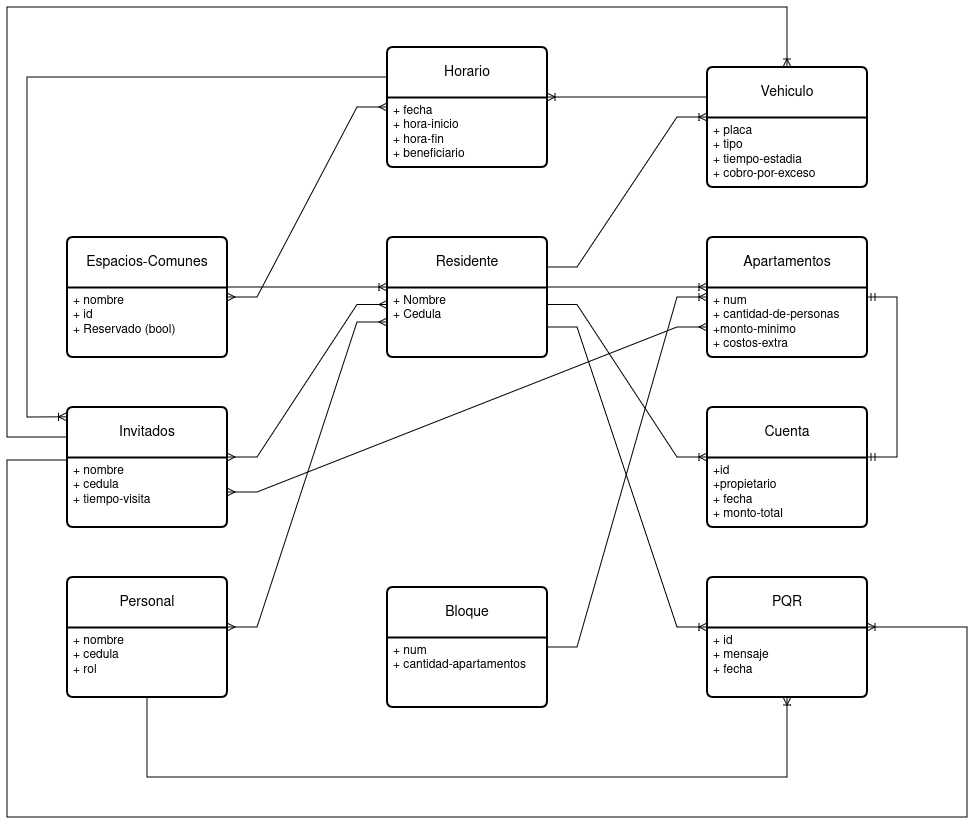

The diagram above was exported from draw.io. Its source (the exported page's mxGraphModel, read from the mxfile embedded in the PNG):
<mxGraphModel dx="1849" dy="1927" grid="1" gridSize="10" guides="1" tooltips="1" connect="1" arrows="1" fold="1" page="1" pageScale="1" pageWidth="850" pageHeight="1100" math="0" shadow="0">
  <root>
    <mxCell id="0" />
    <mxCell id="1" parent="0" />
    <mxCell id="trEgRuEXgAKlfwMl6baa-1" value="Residente" style="swimlane;childLayout=stackLayout;horizontal=1;startSize=50;horizontalStack=0;rounded=1;fontSize=14;fontStyle=0;strokeWidth=2;resizeParent=0;resizeLast=1;shadow=0;dashed=0;align=center;arcSize=4;whiteSpace=wrap;html=1;" parent="1" vertex="1">
      <mxGeometry x="400" y="-380" width="160" height="120" as="geometry" />
    </mxCell>
    <mxCell id="trEgRuEXgAKlfwMl6baa-2" value="&lt;div&gt;+ Nombre&lt;/div&gt;&lt;div&gt;+ Cedula&lt;br&gt;&lt;/div&gt;" style="align=left;strokeColor=none;fillColor=none;spacingLeft=4;fontSize=12;verticalAlign=top;resizable=0;rotatable=0;part=1;html=1;" parent="trEgRuEXgAKlfwMl6baa-1" vertex="1">
      <mxGeometry y="50" width="160" height="70" as="geometry" />
    </mxCell>
    <mxCell id="trEgRuEXgAKlfwMl6baa-3" value="Apartamentos" style="swimlane;childLayout=stackLayout;horizontal=1;startSize=50;horizontalStack=0;rounded=1;fontSize=14;fontStyle=0;strokeWidth=2;resizeParent=0;resizeLast=1;shadow=0;dashed=0;align=center;arcSize=4;whiteSpace=wrap;html=1;" parent="1" vertex="1">
      <mxGeometry x="720" y="-380" width="160" height="120" as="geometry" />
    </mxCell>
    <mxCell id="trEgRuEXgAKlfwMl6baa-4" value="&lt;div&gt;+ num&lt;/div&gt;&lt;div&gt;+ cantidad-de-personas&lt;/div&gt;&lt;div&gt;+monto-minimo&lt;/div&gt;&lt;div&gt;+ costos-extra&lt;br&gt;&lt;/div&gt;" style="align=left;strokeColor=none;fillColor=none;spacingLeft=4;fontSize=12;verticalAlign=top;resizable=0;rotatable=0;part=1;html=1;" parent="trEgRuEXgAKlfwMl6baa-3" vertex="1">
      <mxGeometry y="50" width="160" height="70" as="geometry" />
    </mxCell>
    <mxCell id="trEgRuEXgAKlfwMl6baa-5" value="Espacios-Comunes" style="swimlane;childLayout=stackLayout;horizontal=1;startSize=50;horizontalStack=0;rounded=1;fontSize=14;fontStyle=0;strokeWidth=2;resizeParent=0;resizeLast=1;shadow=0;dashed=0;align=center;arcSize=4;whiteSpace=wrap;html=1;" parent="1" vertex="1">
      <mxGeometry x="80" y="-380" width="160" height="120" as="geometry" />
    </mxCell>
    <mxCell id="trEgRuEXgAKlfwMl6baa-6" value="&lt;div&gt;+ nombre&lt;/div&gt;&lt;div&gt;+ id&lt;/div&gt;&lt;div&gt;+ Reservado (bool)&lt;/div&gt;" style="align=left;strokeColor=none;fillColor=none;spacingLeft=4;fontSize=12;verticalAlign=top;resizable=0;rotatable=0;part=1;html=1;" parent="trEgRuEXgAKlfwMl6baa-5" vertex="1">
      <mxGeometry y="50" width="160" height="70" as="geometry" />
    </mxCell>
    <mxCell id="trEgRuEXgAKlfwMl6baa-7" value="Cuenta" style="swimlane;childLayout=stackLayout;horizontal=1;startSize=50;horizontalStack=0;rounded=1;fontSize=14;fontStyle=0;strokeWidth=2;resizeParent=0;resizeLast=1;shadow=0;dashed=0;align=center;arcSize=4;whiteSpace=wrap;html=1;" parent="1" vertex="1">
      <mxGeometry x="720" y="-210" width="160" height="120" as="geometry" />
    </mxCell>
    <mxCell id="trEgRuEXgAKlfwMl6baa-8" value="&lt;div&gt;+id&lt;/div&gt;&lt;div&gt;+propietario&lt;/div&gt;&lt;div&gt;+ fecha&lt;/div&gt;&lt;div&gt;+ monto-total&lt;br&gt;&lt;/div&gt;" style="align=left;strokeColor=none;fillColor=none;spacingLeft=4;fontSize=12;verticalAlign=top;resizable=0;rotatable=0;part=1;html=1;" parent="trEgRuEXgAKlfwMl6baa-7" vertex="1">
      <mxGeometry y="50" width="160" height="70" as="geometry" />
    </mxCell>
    <mxCell id="trEgRuEXgAKlfwMl6baa-9" value="PQR" style="swimlane;childLayout=stackLayout;horizontal=1;startSize=50;horizontalStack=0;rounded=1;fontSize=14;fontStyle=0;strokeWidth=2;resizeParent=0;resizeLast=1;shadow=0;dashed=0;align=center;arcSize=4;whiteSpace=wrap;html=1;" parent="1" vertex="1">
      <mxGeometry x="720" y="-40" width="160" height="120" as="geometry" />
    </mxCell>
    <mxCell id="trEgRuEXgAKlfwMl6baa-10" value="&lt;div&gt;+ id&lt;/div&gt;&lt;div&gt;+ mensaje&lt;/div&gt;&lt;div&gt;+ fecha&lt;br&gt;&lt;/div&gt;" style="align=left;strokeColor=none;fillColor=none;spacingLeft=4;fontSize=12;verticalAlign=top;resizable=0;rotatable=0;part=1;html=1;" parent="trEgRuEXgAKlfwMl6baa-9" vertex="1">
      <mxGeometry y="50" width="160" height="70" as="geometry" />
    </mxCell>
    <mxCell id="trEgRuEXgAKlfwMl6baa-11" value="Invitados" style="swimlane;childLayout=stackLayout;horizontal=1;startSize=50;horizontalStack=0;rounded=1;fontSize=14;fontStyle=0;strokeWidth=2;resizeParent=0;resizeLast=1;shadow=0;dashed=0;align=center;arcSize=4;whiteSpace=wrap;html=1;" parent="1" vertex="1">
      <mxGeometry x="80" y="-210" width="160" height="120" as="geometry" />
    </mxCell>
    <mxCell id="trEgRuEXgAKlfwMl6baa-12" value="&lt;div&gt;+ nombre&lt;/div&gt;&lt;div&gt;+ cedula&lt;/div&gt;&lt;div&gt;+ tiempo-visita&lt;br&gt;&lt;/div&gt;" style="align=left;strokeColor=none;fillColor=none;spacingLeft=4;fontSize=12;verticalAlign=top;resizable=0;rotatable=0;part=1;html=1;" parent="trEgRuEXgAKlfwMl6baa-11" vertex="1">
      <mxGeometry y="50" width="160" height="70" as="geometry" />
    </mxCell>
    <mxCell id="trEgRuEXgAKlfwMl6baa-13" value="Personal" style="swimlane;childLayout=stackLayout;horizontal=1;startSize=50;horizontalStack=0;rounded=1;fontSize=14;fontStyle=0;strokeWidth=2;resizeParent=0;resizeLast=1;shadow=0;dashed=0;align=center;arcSize=4;whiteSpace=wrap;html=1;" parent="1" vertex="1">
      <mxGeometry x="80" y="-40" width="160" height="120" as="geometry" />
    </mxCell>
    <mxCell id="trEgRuEXgAKlfwMl6baa-14" value="&lt;div&gt;+ nombre&lt;/div&gt;&lt;div&gt;+ cedula&lt;/div&gt;&lt;div&gt;+ rol&lt;br&gt;&lt;/div&gt;" style="align=left;strokeColor=none;fillColor=none;spacingLeft=4;fontSize=12;verticalAlign=top;resizable=0;rotatable=0;part=1;html=1;" parent="trEgRuEXgAKlfwMl6baa-13" vertex="1">
      <mxGeometry y="50" width="160" height="70" as="geometry" />
    </mxCell>
    <mxCell id="trEgRuEXgAKlfwMl6baa-15" value="Vehiculo" style="swimlane;childLayout=stackLayout;horizontal=1;startSize=50;horizontalStack=0;rounded=1;fontSize=14;fontStyle=0;strokeWidth=2;resizeParent=0;resizeLast=1;shadow=0;dashed=0;align=center;arcSize=4;whiteSpace=wrap;html=1;" parent="1" vertex="1">
      <mxGeometry x="720" y="-550" width="160" height="120" as="geometry" />
    </mxCell>
    <mxCell id="trEgRuEXgAKlfwMl6baa-16" value="&lt;div&gt;+ placa&lt;/div&gt;&lt;div&gt;+ tipo&lt;/div&gt;&lt;div&gt;+ tiempo-estadia&lt;/div&gt;&lt;div&gt;+ cobro-por-exceso&lt;br&gt;&lt;/div&gt;" style="align=left;strokeColor=none;fillColor=none;spacingLeft=4;fontSize=12;verticalAlign=top;resizable=0;rotatable=0;part=1;html=1;" parent="trEgRuEXgAKlfwMl6baa-15" vertex="1">
      <mxGeometry y="50" width="160" height="70" as="geometry" />
    </mxCell>
    <mxCell id="trEgRuEXgAKlfwMl6baa-17" value="Bloque" style="swimlane;childLayout=stackLayout;horizontal=1;startSize=50;horizontalStack=0;rounded=1;fontSize=14;fontStyle=0;strokeWidth=2;resizeParent=0;resizeLast=1;shadow=0;dashed=0;align=center;arcSize=4;whiteSpace=wrap;html=1;" parent="1" vertex="1">
      <mxGeometry x="400" y="-30" width="160" height="120" as="geometry" />
    </mxCell>
    <mxCell id="trEgRuEXgAKlfwMl6baa-18" value="&lt;div&gt;+ num&lt;/div&gt;&lt;div&gt;+ cantidad-apartamentos&lt;br&gt;&lt;/div&gt;" style="align=left;strokeColor=none;fillColor=none;spacingLeft=4;fontSize=12;verticalAlign=top;resizable=0;rotatable=0;part=1;html=1;" parent="trEgRuEXgAKlfwMl6baa-17" vertex="1">
      <mxGeometry y="50" width="160" height="70" as="geometry" />
    </mxCell>
    <mxCell id="trEgRuEXgAKlfwMl6baa-19" value="Horario" style="swimlane;childLayout=stackLayout;horizontal=1;startSize=50;horizontalStack=0;rounded=1;fontSize=14;fontStyle=0;strokeWidth=2;resizeParent=0;resizeLast=1;shadow=0;dashed=0;align=center;arcSize=4;whiteSpace=wrap;html=1;" parent="1" vertex="1">
      <mxGeometry x="400" y="-570" width="160" height="120" as="geometry" />
    </mxCell>
    <mxCell id="trEgRuEXgAKlfwMl6baa-20" value="&lt;div&gt;+ fecha &lt;br&gt;&lt;/div&gt;&lt;div&gt;+ hora-inicio&lt;/div&gt;&lt;div&gt;+ hora-fin&lt;/div&gt;&lt;div&gt;+ beneficiario&lt;br&gt;&lt;/div&gt;" style="align=left;strokeColor=none;fillColor=none;spacingLeft=4;fontSize=12;verticalAlign=top;resizable=0;rotatable=0;part=1;html=1;" parent="trEgRuEXgAKlfwMl6baa-19" vertex="1">
      <mxGeometry y="50" width="160" height="70" as="geometry" />
    </mxCell>
    <mxCell id="g4202qTfpJqsl9JbBk22-5" value="" style="edgeStyle=entityRelationEdgeStyle;fontSize=12;html=1;endArrow=ERoneToMany;rounded=0;exitX=1;exitY=0;exitDx=0;exitDy=0;entryX=0;entryY=0;entryDx=0;entryDy=0;" edge="1" parent="1" source="trEgRuEXgAKlfwMl6baa-2" target="trEgRuEXgAKlfwMl6baa-4">
      <mxGeometry width="100" height="100" relative="1" as="geometry">
        <mxPoint x="720" y="-90" as="sourcePoint" />
        <mxPoint x="820" y="-190" as="targetPoint" />
      </mxGeometry>
    </mxCell>
    <mxCell id="g4202qTfpJqsl9JbBk22-6" value="" style="edgeStyle=entityRelationEdgeStyle;fontSize=12;html=1;endArrow=ERoneToMany;rounded=0;exitX=1;exitY=0;exitDx=0;exitDy=0;entryX=0;entryY=0;entryDx=0;entryDy=0;" edge="1" parent="1" source="trEgRuEXgAKlfwMl6baa-6" target="trEgRuEXgAKlfwMl6baa-2">
      <mxGeometry width="100" height="100" relative="1" as="geometry">
        <mxPoint x="480" y="-150" as="sourcePoint" />
        <mxPoint x="580" y="-250" as="targetPoint" />
      </mxGeometry>
    </mxCell>
    <mxCell id="g4202qTfpJqsl9JbBk22-7" value="" style="edgeStyle=entityRelationEdgeStyle;fontSize=12;html=1;endArrow=ERoneToMany;rounded=0;exitX=1;exitY=0.25;exitDx=0;exitDy=0;entryX=0;entryY=0;entryDx=0;entryDy=0;" edge="1" parent="1" source="trEgRuEXgAKlfwMl6baa-2" target="trEgRuEXgAKlfwMl6baa-8">
      <mxGeometry width="100" height="100" relative="1" as="geometry">
        <mxPoint x="610" y="10" as="sourcePoint" />
        <mxPoint x="710" y="-90" as="targetPoint" />
      </mxGeometry>
    </mxCell>
    <mxCell id="g4202qTfpJqsl9JbBk22-8" value="" style="edgeStyle=entityRelationEdgeStyle;fontSize=12;html=1;endArrow=ERoneToMany;rounded=0;exitX=1;exitY=0.75;exitDx=0;exitDy=0;entryX=0;entryY=0;entryDx=0;entryDy=0;" edge="1" parent="1" source="trEgRuEXgAKlfwMl6baa-1" target="trEgRuEXgAKlfwMl6baa-10">
      <mxGeometry width="100" height="100" relative="1" as="geometry">
        <mxPoint x="480" y="30" as="sourcePoint" />
        <mxPoint x="580" y="-70" as="targetPoint" />
      </mxGeometry>
    </mxCell>
    <mxCell id="g4202qTfpJqsl9JbBk22-9" value="" style="edgeStyle=entityRelationEdgeStyle;fontSize=12;html=1;endArrow=ERmany;startArrow=ERmany;rounded=0;exitX=1;exitY=0;exitDx=0;exitDy=0;entryX=0;entryY=0.25;entryDx=0;entryDy=0;" edge="1" parent="1" source="trEgRuEXgAKlfwMl6baa-12" target="trEgRuEXgAKlfwMl6baa-2">
      <mxGeometry width="100" height="100" relative="1" as="geometry">
        <mxPoint x="480" y="30" as="sourcePoint" />
        <mxPoint x="580" y="-70" as="targetPoint" />
      </mxGeometry>
    </mxCell>
    <mxCell id="g4202qTfpJqsl9JbBk22-10" value="" style="edgeStyle=entityRelationEdgeStyle;fontSize=12;html=1;endArrow=ERmany;startArrow=ERmany;rounded=0;exitX=1;exitY=0;exitDx=0;exitDy=0;entryX=0;entryY=0.5;entryDx=0;entryDy=0;" edge="1" parent="1" source="trEgRuEXgAKlfwMl6baa-14" target="trEgRuEXgAKlfwMl6baa-2">
      <mxGeometry width="100" height="100" relative="1" as="geometry">
        <mxPoint x="480" y="30" as="sourcePoint" />
        <mxPoint x="580" y="-70" as="targetPoint" />
        <Array as="points">
          <mxPoint x="370" y="-50" />
          <mxPoint x="220" y="-30" />
        </Array>
      </mxGeometry>
    </mxCell>
    <mxCell id="g4202qTfpJqsl9JbBk22-11" value="" style="edgeStyle=entityRelationEdgeStyle;fontSize=12;html=1;endArrow=ERoneToMany;rounded=0;exitX=1;exitY=0.25;exitDx=0;exitDy=0;entryX=0;entryY=0;entryDx=0;entryDy=0;" edge="1" parent="1" source="trEgRuEXgAKlfwMl6baa-1" target="trEgRuEXgAKlfwMl6baa-16">
      <mxGeometry width="100" height="100" relative="1" as="geometry">
        <mxPoint x="580" y="-460" as="sourcePoint" />
        <mxPoint x="680" y="-560" as="targetPoint" />
      </mxGeometry>
    </mxCell>
    <mxCell id="g4202qTfpJqsl9JbBk22-12" value="" style="edgeStyle=entityRelationEdgeStyle;fontSize=12;html=1;endArrow=ERmandOne;startArrow=ERmandOne;rounded=0;exitX=1;exitY=0;exitDx=0;exitDy=0;" edge="1" parent="1" source="trEgRuEXgAKlfwMl6baa-8" target="trEgRuEXgAKlfwMl6baa-3">
      <mxGeometry width="100" height="100" relative="1" as="geometry">
        <mxPoint x="990" y="-160" as="sourcePoint" />
        <mxPoint x="1090" y="-260" as="targetPoint" />
      </mxGeometry>
    </mxCell>
    <mxCell id="g4202qTfpJqsl9JbBk22-13" value="" style="edgeStyle=entityRelationEdgeStyle;fontSize=12;html=1;endArrow=ERmany;startArrow=ERmany;rounded=0;exitX=1;exitY=0.5;exitDx=0;exitDy=0;entryX=0;entryY=0.75;entryDx=0;entryDy=0;" edge="1" parent="1" source="trEgRuEXgAKlfwMl6baa-12" target="trEgRuEXgAKlfwMl6baa-3">
      <mxGeometry width="100" height="100" relative="1" as="geometry">
        <mxPoint x="480" y="-110" as="sourcePoint" />
        <mxPoint x="580" y="-210" as="targetPoint" />
      </mxGeometry>
    </mxCell>
    <mxCell id="g4202qTfpJqsl9JbBk22-14" value="" style="edgeStyle=entityRelationEdgeStyle;fontSize=12;html=1;endArrow=ERoneToMany;rounded=0;" edge="1" parent="1" source="trEgRuEXgAKlfwMl6baa-17" target="trEgRuEXgAKlfwMl6baa-3">
      <mxGeometry width="100" height="100" relative="1" as="geometry">
        <mxPoint x="500" y="-70" as="sourcePoint" />
        <mxPoint x="600" y="-170" as="targetPoint" />
      </mxGeometry>
    </mxCell>
    <mxCell id="g4202qTfpJqsl9JbBk22-15" value="" style="edgeStyle=entityRelationEdgeStyle;fontSize=12;html=1;endArrow=ERmany;startArrow=ERmany;rounded=0;" edge="1" parent="1" source="trEgRuEXgAKlfwMl6baa-5" target="trEgRuEXgAKlfwMl6baa-19">
      <mxGeometry width="100" height="100" relative="1" as="geometry">
        <mxPoint x="20" y="-330" as="sourcePoint" />
        <mxPoint x="20" y="-500" as="targetPoint" />
        <Array as="points">
          <mxPoint x="-20" y="-380" />
          <mxPoint x="-140" y="-390" />
        </Array>
      </mxGeometry>
    </mxCell>
    <mxCell id="g4202qTfpJqsl9JbBk22-16" value="" style="fontSize=12;html=1;endArrow=ERoneToMany;rounded=0;entryX=1;entryY=0;entryDx=0;entryDy=0;" edge="1" parent="1" target="trEgRuEXgAKlfwMl6baa-10">
      <mxGeometry width="100" height="100" relative="1" as="geometry">
        <mxPoint x="80" y="-157" as="sourcePoint" />
        <mxPoint x="580" y="-180" as="targetPoint" />
        <Array as="points">
          <mxPoint x="20" y="-157" />
          <mxPoint x="20" y="200" />
          <mxPoint x="980" y="200" />
          <mxPoint x="980" y="10" />
        </Array>
      </mxGeometry>
    </mxCell>
    <mxCell id="g4202qTfpJqsl9JbBk22-22" value="" style="fontSize=12;html=1;endArrow=ERoneToMany;rounded=0;exitX=0.5;exitY=1;exitDx=0;exitDy=0;entryX=0.5;entryY=1;entryDx=0;entryDy=0;" edge="1" parent="1" source="trEgRuEXgAKlfwMl6baa-14" target="trEgRuEXgAKlfwMl6baa-10">
      <mxGeometry width="100" height="100" relative="1" as="geometry">
        <mxPoint x="350" y="300" as="sourcePoint" />
        <mxPoint x="450" y="200" as="targetPoint" />
        <Array as="points">
          <mxPoint x="160" y="160" />
          <mxPoint x="800" y="160" />
        </Array>
      </mxGeometry>
    </mxCell>
    <mxCell id="g4202qTfpJqsl9JbBk22-23" value="" style="fontSize=12;html=1;endArrow=ERoneToMany;rounded=0;exitX=0;exitY=0.25;exitDx=0;exitDy=0;entryX=0.5;entryY=0;entryDx=0;entryDy=0;" edge="1" parent="1" source="trEgRuEXgAKlfwMl6baa-11" target="trEgRuEXgAKlfwMl6baa-15">
      <mxGeometry width="100" height="100" relative="1" as="geometry">
        <mxPoint x="450" y="-180" as="sourcePoint" />
        <mxPoint x="550" y="-280" as="targetPoint" />
        <Array as="points">
          <mxPoint x="20" y="-180" />
          <mxPoint x="20" y="-610" />
          <mxPoint x="800" y="-610" />
        </Array>
      </mxGeometry>
    </mxCell>
    <mxCell id="g4202qTfpJqsl9JbBk22-24" value="" style="fontSize=12;html=1;endArrow=ERoneToMany;rounded=0;exitX=0;exitY=0.25;exitDx=0;exitDy=0;entryX=-0.003;entryY=0.082;entryDx=0;entryDy=0;entryPerimeter=0;" edge="1" parent="1" source="trEgRuEXgAKlfwMl6baa-19" target="trEgRuEXgAKlfwMl6baa-11">
      <mxGeometry width="100" height="100" relative="1" as="geometry">
        <mxPoint x="140" y="-460" as="sourcePoint" />
        <mxPoint x="240" y="-560" as="targetPoint" />
        <Array as="points">
          <mxPoint x="40" y="-540" />
          <mxPoint x="40" y="-200" />
        </Array>
      </mxGeometry>
    </mxCell>
    <mxCell id="g4202qTfpJqsl9JbBk22-25" value="" style="edgeStyle=entityRelationEdgeStyle;fontSize=12;html=1;endArrow=ERoneToMany;rounded=0;exitX=0;exitY=0.25;exitDx=0;exitDy=0;entryX=1;entryY=0;entryDx=0;entryDy=0;" edge="1" parent="1" source="trEgRuEXgAKlfwMl6baa-15" target="trEgRuEXgAKlfwMl6baa-20">
      <mxGeometry width="100" height="100" relative="1" as="geometry">
        <mxPoint x="570" y="-460" as="sourcePoint" />
        <mxPoint x="670" y="-560" as="targetPoint" />
      </mxGeometry>
    </mxCell>
  </root>
</mxGraphModel>